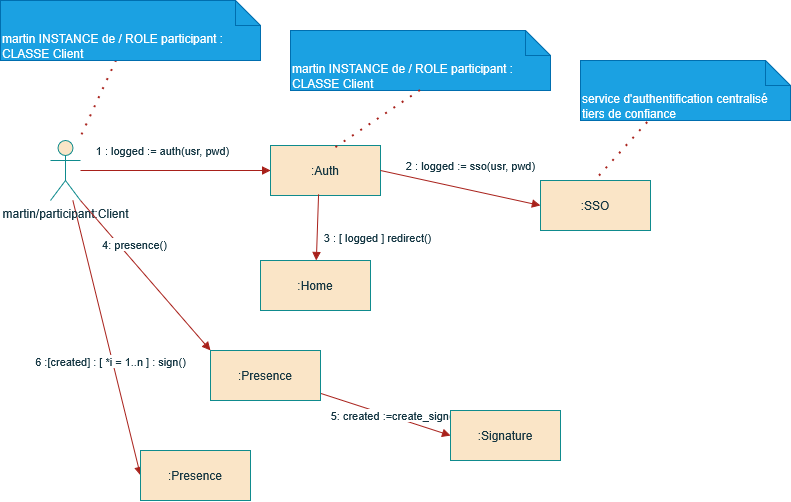

The diagram above was exported from draw.io. Its source (the exported page's mxGraphModel, read from the mxfile embedded in the PNG):
<mxGraphModel dx="1016" dy="568" grid="1" gridSize="10" guides="1" tooltips="1" connect="1" arrows="1" fold="1" page="1" pageScale="1" pageWidth="827" pageHeight="1169" math="0" shadow="0">
  <root>
    <mxCell id="0" />
    <mxCell id="1" parent="0" />
    <mxCell id="g6WOFXezzxzwrMbqVf3a-83" edge="1" parent="1" source="g6WOFXezzxzwrMbqVf3a-79" style="edgeStyle=orthogonalEdgeStyle;rounded=0;orthogonalLoop=1;jettySize=auto;html=1;strokeColor=#A8201A;fontColor=#143642;fillColor=#FAE5C7;endArrow=block;endFill=1;" target="g6WOFXezzxzwrMbqVf3a-80">
      <mxGeometry relative="1" as="geometry" />
    </mxCell>
    <mxCell id="g6WOFXezzxzwrMbqVf3a-84" connectable="0" parent="g6WOFXezzxzwrMbqVf3a-83" style="edgeLabel;html=1;align=center;verticalAlign=middle;resizable=0;points=[];strokeColor=#0F8B8D;fontColor=#143642;fillColor=#FAE5C7;" value="1 : logged := auth(usr, pwd)" vertex="1">
      <mxGeometry relative="1" x="-0.1385" y="-3" as="geometry">
        <mxPoint y="-23" as="offset" />
      </mxGeometry>
    </mxCell>
    <mxCell id="g6WOFXezzxzwrMbqVf3a-105" edge="1" parent="1" source="g6WOFXezzxzwrMbqVf3a-79" style="rounded=0;orthogonalLoop=1;jettySize=auto;html=1;entryX=0;entryY=0.5;entryDx=0;entryDy=0;strokeColor=#A8201A;fontColor=#143642;fillColor=#FAE5C7;endArrow=block;endFill=1;" target="g6WOFXezzxzwrMbqVf3a-104">
      <mxGeometry relative="1" as="geometry" />
    </mxCell>
    <mxCell id="g6WOFXezzxzwrMbqVf3a-106" connectable="0" parent="g6WOFXezzxzwrMbqVf3a-105" style="edgeLabel;html=1;align=center;verticalAlign=middle;resizable=0;points=[];strokeColor=#0F8B8D;fontColor=#143642;fillColor=#FAE5C7;" value="6 :[created] : [ *i = 1..n ] : sign()" vertex="1">
      <mxGeometry relative="1" x="0.1676" y="-2" as="geometry">
        <mxPoint as="offset" />
      </mxGeometry>
    </mxCell>
    <mxCell id="g6WOFXezzxzwrMbqVf3a-79" parent="1" style="shape=umlActor;verticalLabelPosition=bottom;verticalAlign=top;html=1;outlineConnect=0;strokeColor=#0F8B8D;fontColor=#143642;fillColor=#FAE5C7;" value="martin/participant:Client" vertex="1">
      <mxGeometry height="60" width="30" x="130" y="140" as="geometry" />
    </mxCell>
    <mxCell id="g6WOFXezzxzwrMbqVf3a-80" parent="1" style="html=1;whiteSpace=wrap;strokeColor=#0F8B8D;fontColor=#143642;fillColor=#FAE5C7;" value=":Auth" vertex="1">
      <mxGeometry height="50" width="110" x="350" y="145" as="geometry" />
    </mxCell>
    <mxCell id="g6WOFXezzxzwrMbqVf3a-82" edge="1" parent="1" source="g6WOFXezzxzwrMbqVf3a-81" style="rounded=0;orthogonalLoop=1;jettySize=auto;html=1;strokeColor=#A8201A;fontColor=#143642;fillColor=#FAE5C7;endArrow=none;endFill=0;dashed=1;dashPattern=1 4;strokeWidth=2;" target="g6WOFXezzxzwrMbqVf3a-79">
      <mxGeometry relative="1" as="geometry" />
    </mxCell>
    <mxCell id="g6WOFXezzxzwrMbqVf3a-81" parent="1" style="shape=note2;boundedLbl=1;whiteSpace=wrap;html=1;size=25;verticalAlign=top;align=left;strokeColor=#006EAF;fontColor=#ffffff;fillColor=#1ba1e2;" value="martin INSTANCE de / ROLE participant : CLASSE Client" vertex="1">
      <mxGeometry height="60" width="260" x="80" as="geometry" />
    </mxCell>
    <mxCell id="g6WOFXezzxzwrMbqVf3a-85" parent="1" style="shape=note2;boundedLbl=1;whiteSpace=wrap;html=1;size=25;verticalAlign=top;align=left;strokeColor=#006EAF;fontColor=#ffffff;fillColor=#1ba1e2;" value="martin INSTANCE de / ROLE participant : CLASSE Client" vertex="1">
      <mxGeometry height="60" width="260" x="370" y="30" as="geometry" />
    </mxCell>
    <mxCell id="g6WOFXezzxzwrMbqVf3a-86" edge="1" parent="1" source="g6WOFXezzxzwrMbqVf3a-85" style="rounded=0;orthogonalLoop=1;jettySize=auto;html=1;strokeColor=#A8201A;fontColor=#143642;fillColor=#FAE5C7;endArrow=none;endFill=0;dashed=1;dashPattern=1 4;strokeWidth=2;exitX=0.5;exitY=1;exitDx=0;exitDy=0;exitPerimeter=0;entryX=0.582;entryY=0.061;entryDx=0;entryDy=0;entryPerimeter=0;" target="g6WOFXezzxzwrMbqVf3a-80">
      <mxGeometry relative="1" as="geometry">
        <mxPoint x="217" y="90" as="sourcePoint" />
        <mxPoint x="180" y="170" as="targetPoint" />
      </mxGeometry>
    </mxCell>
    <mxCell id="g6WOFXezzxzwrMbqVf3a-87" parent="1" style="html=1;whiteSpace=wrap;strokeColor=#0F8B8D;fontColor=#143642;fillColor=#FAE5C7;" value=":SSO" vertex="1">
      <mxGeometry height="50" width="110" x="620" y="180" as="geometry" />
    </mxCell>
    <mxCell id="g6WOFXezzxzwrMbqVf3a-88" edge="1" parent="1" source="g6WOFXezzxzwrMbqVf3a-80" style="rounded=0;orthogonalLoop=1;jettySize=auto;html=1;strokeColor=#A8201A;fontColor=#143642;fillColor=#FAE5C7;endArrow=block;endFill=1;entryX=0;entryY=0.5;entryDx=0;entryDy=0;exitX=1;exitY=0.5;exitDx=0;exitDy=0;" target="g6WOFXezzxzwrMbqVf3a-87">
      <mxGeometry relative="1" as="geometry">
        <mxPoint x="320" y="210" as="sourcePoint" />
        <mxPoint x="510" y="210" as="targetPoint" />
      </mxGeometry>
    </mxCell>
    <mxCell id="g6WOFXezzxzwrMbqVf3a-89" connectable="0" parent="g6WOFXezzxzwrMbqVf3a-88" style="edgeLabel;html=1;align=center;verticalAlign=middle;resizable=0;points=[];strokeColor=#0F8B8D;fontColor=#143642;fillColor=#FAE5C7;" value="2 : logged := sso(usr, pwd)" vertex="1">
      <mxGeometry relative="1" x="-0.1385" y="-3" as="geometry">
        <mxPoint x="21" y="-23" as="offset" />
      </mxGeometry>
    </mxCell>
    <mxCell id="g6WOFXezzxzwrMbqVf3a-90" parent="1" style="shape=note2;boundedLbl=1;whiteSpace=wrap;html=1;size=25;verticalAlign=top;align=left;strokeColor=#006EAF;fontColor=#ffffff;fillColor=#1ba1e2;" value="&lt;div&gt;service d'authentification centralisé&lt;/div&gt;&lt;div&gt;tiers de confiance&lt;/div&gt;" vertex="1">
      <mxGeometry height="60" width="210" x="660" y="60" as="geometry" />
    </mxCell>
    <mxCell id="g6WOFXezzxzwrMbqVf3a-91" edge="1" parent="1" source="g6WOFXezzxzwrMbqVf3a-90" style="rounded=0;orthogonalLoop=1;jettySize=auto;html=1;strokeColor=#A8201A;fontColor=#143642;fillColor=#FAE5C7;endArrow=none;endFill=0;dashed=1;dashPattern=1 4;strokeWidth=2;exitX=0.32;exitY=1.034;exitDx=0;exitDy=0;exitPerimeter=0;entryX=0.5;entryY=0;entryDx=0;entryDy=0;" target="g6WOFXezzxzwrMbqVf3a-87">
      <mxGeometry relative="1" as="geometry">
        <mxPoint x="536" y="120" as="sourcePoint" />
        <mxPoint x="450" y="178" as="targetPoint" />
      </mxGeometry>
    </mxCell>
    <mxCell id="g6WOFXezzxzwrMbqVf3a-92" parent="1" style="html=1;whiteSpace=wrap;strokeColor=#0F8B8D;fontColor=#143642;fillColor=#FAE5C7;" value=":Home" vertex="1">
      <mxGeometry height="50" width="110" x="340" y="260" as="geometry" />
    </mxCell>
    <mxCell id="g6WOFXezzxzwrMbqVf3a-94" edge="1" parent="1" source="g6WOFXezzxzwrMbqVf3a-80" style="rounded=0;orthogonalLoop=1;jettySize=auto;html=1;strokeColor=#A8201A;fontColor=#143642;fillColor=#FAE5C7;endArrow=block;endFill=1;exitX=0.437;exitY=0.977;exitDx=0;exitDy=0;exitPerimeter=0;" target="g6WOFXezzxzwrMbqVf3a-92">
      <mxGeometry relative="1" as="geometry">
        <mxPoint x="230" y="160" as="sourcePoint" />
        <mxPoint x="420" y="160" as="targetPoint" />
      </mxGeometry>
    </mxCell>
    <mxCell id="g6WOFXezzxzwrMbqVf3a-95" connectable="0" parent="g6WOFXezzxzwrMbqVf3a-94" style="edgeLabel;html=1;align=center;verticalAlign=middle;resizable=0;points=[];strokeColor=#0F8B8D;fontColor=#143642;fillColor=#FAE5C7;" value="3 : [ logged ] redirect()" vertex="1">
      <mxGeometry relative="1" x="-0.1385" y="-3" as="geometry">
        <mxPoint x="62" y="15" as="offset" />
      </mxGeometry>
    </mxCell>
    <mxCell id="g6WOFXezzxzwrMbqVf3a-102" edge="1" parent="1" source="g6WOFXezzxzwrMbqVf3a-96" style="rounded=0;orthogonalLoop=1;jettySize=auto;html=1;entryX=0;entryY=0.5;entryDx=0;entryDy=0;strokeColor=#A8201A;fontColor=#143642;fillColor=#FAE5C7;endArrow=block;endFill=1;" target="g6WOFXezzxzwrMbqVf3a-101">
      <mxGeometry relative="1" as="geometry" />
    </mxCell>
    <mxCell id="g6WOFXezzxzwrMbqVf3a-103" connectable="0" parent="g6WOFXezzxzwrMbqVf3a-102" style="edgeLabel;html=1;align=center;verticalAlign=middle;resizable=0;points=[];strokeColor=#0F8B8D;fontColor=#143642;fillColor=#FAE5C7;" value="5: created :=create_sign()" vertex="1">
      <mxGeometry relative="1" x="0.1069" y="1" as="geometry">
        <mxPoint y="-1" as="offset" />
      </mxGeometry>
    </mxCell>
    <mxCell id="g6WOFXezzxzwrMbqVf3a-96" parent="1" style="html=1;whiteSpace=wrap;strokeColor=#0F8B8D;fontColor=#143642;fillColor=#FAE5C7;" value=":Presence" vertex="1">
      <mxGeometry height="50" width="110" x="290" y="350" as="geometry" />
    </mxCell>
    <mxCell id="g6WOFXezzxzwrMbqVf3a-97" edge="1" parent="1" source="g6WOFXezzxzwrMbqVf3a-79" style="rounded=0;orthogonalLoop=1;jettySize=auto;html=1;strokeColor=#A8201A;fontColor=#143642;fillColor=#FAE5C7;endArrow=block;endFill=1;exitX=1;exitY=1;exitDx=0;exitDy=0;exitPerimeter=0;entryX=0;entryY=0;entryDx=0;entryDy=0;" target="g6WOFXezzxzwrMbqVf3a-96">
      <mxGeometry relative="1" as="geometry">
        <mxPoint x="160" y="374.58000000000004" as="sourcePoint" />
        <mxPoint x="350" y="374.58000000000004" as="targetPoint" />
      </mxGeometry>
    </mxCell>
    <mxCell id="g6WOFXezzxzwrMbqVf3a-98" connectable="0" parent="g6WOFXezzxzwrMbqVf3a-97" style="edgeLabel;html=1;align=center;verticalAlign=middle;resizable=0;points=[];strokeColor=#0F8B8D;fontColor=#143642;fillColor=#FAE5C7;" value="4: presence()" vertex="1">
      <mxGeometry relative="1" x="-0.1385" y="-3" as="geometry">
        <mxPoint y="-23" as="offset" />
      </mxGeometry>
    </mxCell>
    <mxCell id="g6WOFXezzxzwrMbqVf3a-101" parent="1" style="html=1;whiteSpace=wrap;strokeColor=#0F8B8D;fontColor=#143642;fillColor=#FAE5C7;" value=":Signature" vertex="1">
      <mxGeometry height="50" width="110" x="530" y="410" as="geometry" />
    </mxCell>
    <mxCell id="g6WOFXezzxzwrMbqVf3a-104" parent="1" style="html=1;whiteSpace=wrap;strokeColor=#0F8B8D;fontColor=#143642;fillColor=#FAE5C7;" value=":Presence" vertex="1">
      <mxGeometry height="50" width="110" x="220" y="450" as="geometry" />
    </mxCell>
  </root>
</mxGraphModel>